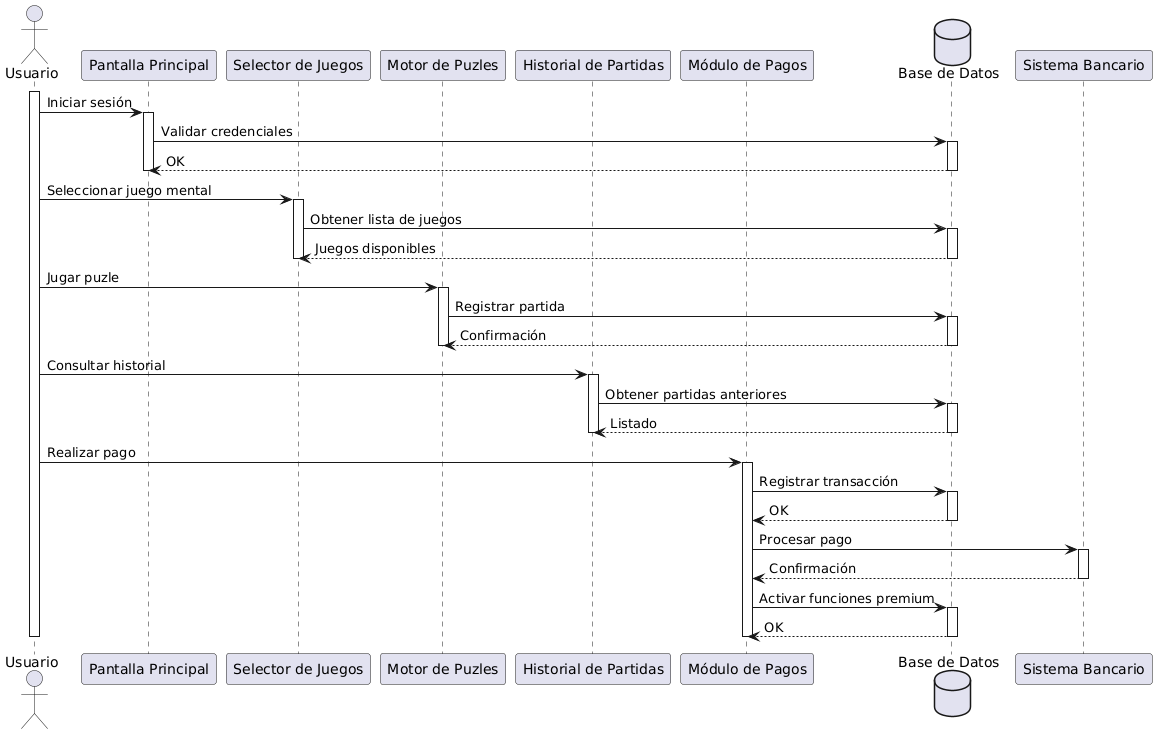

The diagram above was rendered by PlantUML. Its source (embedded in the PNG):
@startuml
actor Usuario as U

participant "Pantalla Principal" as PP
participant "Selector de Juegos" as SJ
participant "Motor de Puzles" as MPZ
participant "Historial de Partidas" as HP
participant "Módulo de Pagos" as MP
database "Base de Datos" as DB

activate U

U -> PP : Iniciar sesión
activate PP
PP -> DB : Validar credenciales
activate DB
DB --> PP : OK
deactivate DB
deactivate PP

U -> SJ : Seleccionar juego mental
activate SJ
SJ -> DB : Obtener lista de juegos
activate DB
DB --> SJ : Juegos disponibles
deactivate DB
deactivate SJ

U -> MPZ : Jugar puzle
activate MPZ
MPZ -> DB : Registrar partida
activate DB
DB --> MPZ : Confirmación
deactivate DB
deactivate MPZ

U -> HP : Consultar historial
activate HP
HP -> DB : Obtener partidas anteriores
activate DB
DB --> HP : Listado
deactivate DB
deactivate HP

U -> MP : Realizar pago
activate MP
MP -> DB : Registrar transacción
activate DB
DB --> MP : OK
deactivate DB
MP -> "Sistema Bancario" : Procesar pago
activate "Sistema Bancario"
"Sistema Bancario" --> MP : Confirmación
deactivate "Sistema Bancario"
MP -> DB : Activar funciones premium
activate DB
DB --> MP : OK
deactivate DB
deactivate MP

deactivate U
@enduml